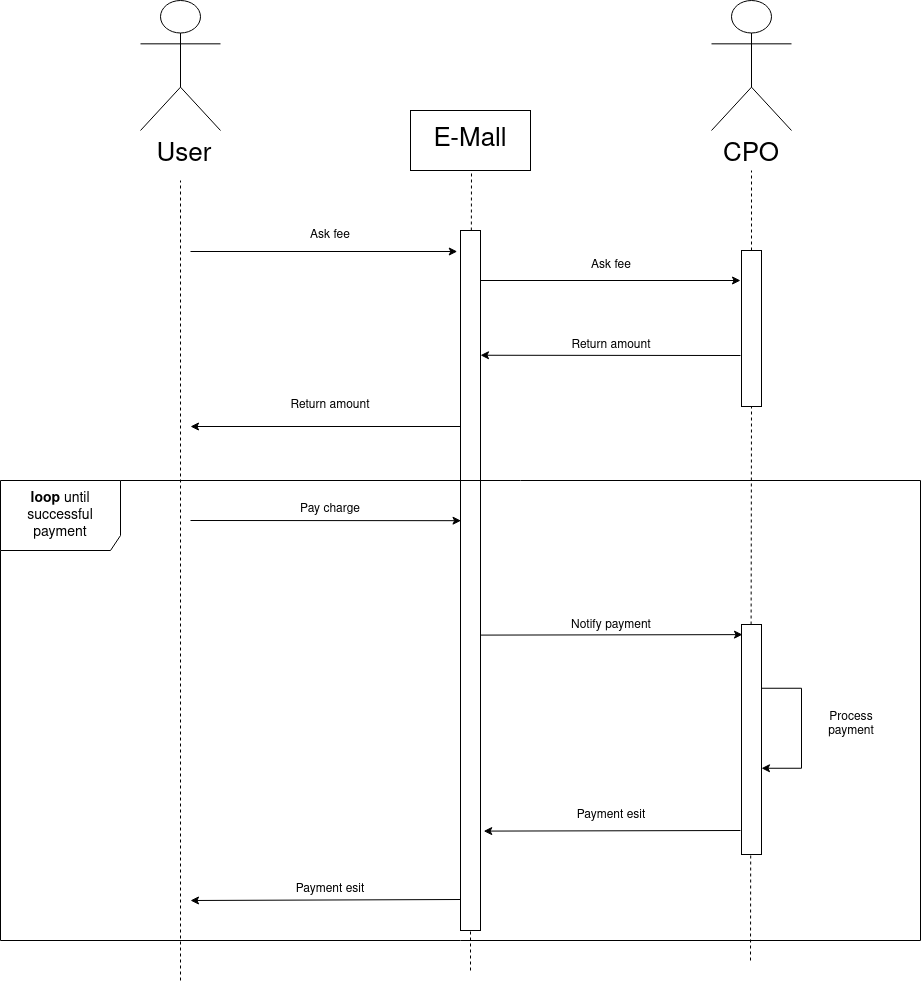

The diagram above was exported from draw.io. Its source (the exported page's mxGraphModel, read from the mxfile embedded in the PNG):
<mxGraphModel dx="1375" dy="538" grid="1" gridSize="10" guides="1" tooltips="1" connect="1" arrows="1" fold="1" page="0" pageScale="1" pageWidth="827" pageHeight="1169" math="0" shadow="0">
  <root>
    <mxCell id="0" />
    <mxCell id="1" parent="0" />
    <mxCell id="q78VYpx8bEgGCeJ_WoOf-4" value="" style="endArrow=none;html=1;rounded=0;entryX=0.5;entryY=1;entryDx=0;entryDy=0;startArrow=none;dashed=1;" parent="1" source="b-Nza8oFIFcBlEVP0ZLp-47" edge="1">
      <mxGeometry width="50" height="50" relative="1" as="geometry">
        <mxPoint x="351" y="1020" as="sourcePoint" />
        <mxPoint x="351" y="220" as="targetPoint" />
      </mxGeometry>
    </mxCell>
    <mxCell id="q78VYpx8bEgGCeJ_WoOf-6" value="" style="endArrow=none;html=1;rounded=0;entryX=0.5;entryY=1;entryDx=0;entryDy=0;startArrow=none;dashed=1;" parent="1" source="FpuJo9nRhtc_JjZCmEn4-8" edge="1">
      <mxGeometry width="50" height="50" relative="1" as="geometry">
        <mxPoint x="630" y="1000" as="sourcePoint" />
        <mxPoint x="631" y="220" as="targetPoint" />
      </mxGeometry>
    </mxCell>
    <mxCell id="q78VYpx8bEgGCeJ_WoOf-10" value="" style="endArrow=classic;html=1;rounded=0;startArrow=none;entryX=-0.162;entryY=0.03;entryDx=0;entryDy=0;entryPerimeter=0;" parent="1" target="b-Nza8oFIFcBlEVP0ZLp-47" edge="1">
      <mxGeometry width="50" height="50" relative="1" as="geometry">
        <mxPoint x="70" y="301" as="sourcePoint" />
        <mxPoint x="351" y="300" as="targetPoint" />
      </mxGeometry>
    </mxCell>
    <mxCell id="q78VYpx8bEgGCeJ_WoOf-12" value="Ask fee" style="text;html=1;strokeColor=none;fillColor=none;align=center;verticalAlign=middle;whiteSpace=wrap;rounded=0;" parent="1" vertex="1">
      <mxGeometry x="149.5" y="270" width="120" height="30" as="geometry" />
    </mxCell>
    <mxCell id="b-Nza8oFIFcBlEVP0ZLp-3" value="Return amount" style="text;html=1;strokeColor=none;fillColor=none;align=center;verticalAlign=middle;whiteSpace=wrap;rounded=0;" parent="1" vertex="1">
      <mxGeometry x="149.5" y="440" width="120" height="30" as="geometry" />
    </mxCell>
    <mxCell id="b-Nza8oFIFcBlEVP0ZLp-33" value="&lt;font style=&quot;font-size: 26px;&quot;&gt;User&lt;/font&gt;" style="text;html=1;strokeColor=none;fillColor=none;align=center;verticalAlign=middle;whiteSpace=wrap;rounded=0;" parent="1" vertex="1">
      <mxGeometry x="34" y="190" width="60" height="30" as="geometry" />
    </mxCell>
    <mxCell id="b-Nza8oFIFcBlEVP0ZLp-35" value="&lt;span style=&quot;font-size: 26px;&quot;&gt;CPO&lt;/span&gt;" style="text;html=1;strokeColor=none;fillColor=none;align=center;verticalAlign=middle;whiteSpace=wrap;rounded=0;" parent="1" vertex="1">
      <mxGeometry x="601" y="190" width="60" height="30" as="geometry" />
    </mxCell>
    <mxCell id="b-Nza8oFIFcBlEVP0ZLp-38" value="" style="shape=umlActor;verticalLabelPosition=bottom;verticalAlign=top;html=1;outlineConnect=0;fontSize=26;" parent="1" vertex="1">
      <mxGeometry x="20" y="50" width="80" height="130" as="geometry" />
    </mxCell>
    <mxCell id="b-Nza8oFIFcBlEVP0ZLp-43" value="" style="shape=umlActor;verticalLabelPosition=bottom;verticalAlign=top;html=1;outlineConnect=0;fontSize=26;" parent="1" vertex="1">
      <mxGeometry x="591" y="50" width="80" height="130" as="geometry" />
    </mxCell>
    <mxCell id="b-Nza8oFIFcBlEVP0ZLp-44" value="E-Mall" style="rounded=0;whiteSpace=wrap;html=1;fontSize=26;" parent="1" vertex="1">
      <mxGeometry x="290" y="160" width="120" height="60" as="geometry" />
    </mxCell>
    <mxCell id="b-Nza8oFIFcBlEVP0ZLp-47" value="" style="rounded=0;whiteSpace=wrap;html=1;" parent="1" vertex="1">
      <mxGeometry x="340" y="280" width="20" height="700" as="geometry" />
    </mxCell>
    <mxCell id="FpuJo9nRhtc_JjZCmEn4-2" value="" style="endArrow=classic;html=1;rounded=0;startArrow=none;" parent="1" edge="1">
      <mxGeometry width="50" height="50" relative="1" as="geometry">
        <mxPoint x="360" y="330" as="sourcePoint" />
        <mxPoint x="620" y="330" as="targetPoint" />
      </mxGeometry>
    </mxCell>
    <mxCell id="FpuJo9nRhtc_JjZCmEn4-3" value="Ask fee" style="text;html=1;strokeColor=none;fillColor=none;align=center;verticalAlign=middle;whiteSpace=wrap;rounded=0;" parent="1" vertex="1">
      <mxGeometry x="431.5" y="300" width="120" height="30" as="geometry" />
    </mxCell>
    <mxCell id="FpuJo9nRhtc_JjZCmEn4-5" value="" style="endArrow=classic;html=1;rounded=0;startArrow=none;entryX=1.14;entryY=0.853;entryDx=0;entryDy=0;entryPerimeter=0;" parent="1" edge="1">
      <mxGeometry width="50" height="50" relative="1" as="geometry">
        <mxPoint x="620" y="405" as="sourcePoint" />
        <mxPoint x="359.9999999999997" y="404.7399999999998" as="targetPoint" />
      </mxGeometry>
    </mxCell>
    <mxCell id="FpuJo9nRhtc_JjZCmEn4-6" value="Return amount" style="text;html=1;strokeColor=none;fillColor=none;align=center;verticalAlign=middle;whiteSpace=wrap;rounded=0;" parent="1" vertex="1">
      <mxGeometry x="431.5" y="380" width="120" height="30" as="geometry" />
    </mxCell>
    <mxCell id="FpuJo9nRhtc_JjZCmEn4-8" value="" style="rounded=0;whiteSpace=wrap;html=1;" parent="1" vertex="1">
      <mxGeometry x="621" y="300" width="20" height="156" as="geometry" />
    </mxCell>
    <mxCell id="FpuJo9nRhtc_JjZCmEn4-9" value="" style="endArrow=none;html=1;rounded=0;entryX=0.5;entryY=1;entryDx=0;entryDy=0;startArrow=none;dashed=1;" parent="1" target="FpuJo9nRhtc_JjZCmEn4-8" edge="1">
      <mxGeometry width="50" height="50" relative="1" as="geometry">
        <mxPoint x="630" y="1010" as="sourcePoint" />
        <mxPoint x="631" y="220" as="targetPoint" />
      </mxGeometry>
    </mxCell>
    <mxCell id="b-Nza8oFIFcBlEVP0ZLp-2" value="" style="endArrow=classic;html=1;rounded=0;startArrow=none;exitX=-0.009;exitY=0.28;exitDx=0;exitDy=0;exitPerimeter=0;" parent="1" source="b-Nza8oFIFcBlEVP0ZLp-47" edge="1">
      <mxGeometry width="50" height="50" relative="1" as="geometry">
        <mxPoint x="271" y="469" as="sourcePoint" />
        <mxPoint x="70" y="476" as="targetPoint" />
      </mxGeometry>
    </mxCell>
    <mxCell id="b-Nza8oFIFcBlEVP0ZLp-5" value="" style="endArrow=classic;html=1;rounded=0;startArrow=none;entryX=0.027;entryY=0.321;entryDx=0;entryDy=0;entryPerimeter=0;" parent="1" edge="1">
      <mxGeometry width="50" height="50" relative="1" as="geometry">
        <mxPoint x="70" y="570" as="sourcePoint" />
        <mxPoint x="340.5399999999995" y="570.1799999999998" as="targetPoint" />
      </mxGeometry>
    </mxCell>
    <mxCell id="b-Nza8oFIFcBlEVP0ZLp-6" value="&lt;div&gt;Pay charge&lt;/div&gt;" style="text;html=1;strokeColor=none;fillColor=none;align=center;verticalAlign=middle;whiteSpace=wrap;rounded=0;" parent="1" vertex="1">
      <mxGeometry x="149.5" y="544" width="120" height="30" as="geometry" />
    </mxCell>
    <mxCell id="b-Nza8oFIFcBlEVP0ZLp-8" value="" style="endArrow=classic;html=1;rounded=0;startArrow=none;exitX=1.02;exitY=0.578;exitDx=0;exitDy=0;entryX=0.05;entryY=0.044;entryDx=0;entryDy=0;entryPerimeter=0;exitPerimeter=0;" parent="1" source="b-Nza8oFIFcBlEVP0ZLp-47" target="b-Nza8oFIFcBlEVP0ZLp-24" edge="1">
      <mxGeometry width="50" height="50" relative="1" as="geometry">
        <mxPoint x="591.5" y="684" as="sourcePoint" />
        <mxPoint x="631.5" y="684" as="targetPoint" />
      </mxGeometry>
    </mxCell>
    <mxCell id="b-Nza8oFIFcBlEVP0ZLp-9" value="&lt;div&gt;Notify payment&lt;/div&gt;" style="text;html=1;strokeColor=none;fillColor=none;align=center;verticalAlign=middle;whiteSpace=wrap;rounded=0;" parent="1" vertex="1">
      <mxGeometry x="431.5" y="660" width="120" height="30" as="geometry" />
    </mxCell>
    <mxCell id="b-Nza8oFIFcBlEVP0ZLp-11" value="" style="endArrow=classic;html=1;rounded=0;startArrow=none;entryX=1.16;entryY=0.858;entryDx=0;entryDy=0;entryPerimeter=0;" parent="1" edge="1" target="b-Nza8oFIFcBlEVP0ZLp-47">
      <mxGeometry width="50" height="50" relative="1" as="geometry">
        <mxPoint x="620" y="880" as="sourcePoint" />
        <mxPoint x="362.7999999999997" y="878.7399999999998" as="targetPoint" />
      </mxGeometry>
    </mxCell>
    <mxCell id="b-Nza8oFIFcBlEVP0ZLp-12" value="Payment esit" style="text;html=1;strokeColor=none;fillColor=none;align=center;verticalAlign=middle;whiteSpace=wrap;rounded=0;" parent="1" vertex="1">
      <mxGeometry x="431.5" y="850" width="120" height="30" as="geometry" />
    </mxCell>
    <mxCell id="b-Nza8oFIFcBlEVP0ZLp-15" value="Payment esit" style="text;html=1;strokeColor=none;fillColor=none;align=center;verticalAlign=middle;whiteSpace=wrap;rounded=0;" parent="1" vertex="1">
      <mxGeometry x="149.5" y="924" width="120" height="30" as="geometry" />
    </mxCell>
    <mxCell id="b-Nza8oFIFcBlEVP0ZLp-26" value="Process payment" style="text;html=1;strokeColor=none;fillColor=none;align=center;verticalAlign=middle;whiteSpace=wrap;rounded=0;" parent="1" vertex="1">
      <mxGeometry x="691" y="730.25" width="80" height="87.5" as="geometry" />
    </mxCell>
    <mxCell id="b-Nza8oFIFcBlEVP0ZLp-46" value="" style="endArrow=classic;html=1;rounded=0;fontSize=26;" parent="1" edge="1">
      <mxGeometry width="50" height="50" relative="1" as="geometry">
        <mxPoint x="641" y="737.75" as="sourcePoint" />
        <mxPoint x="641" y="817.75" as="targetPoint" />
        <Array as="points">
          <mxPoint x="641" y="737.75" />
          <mxPoint x="681" y="737.75" />
          <mxPoint x="681" y="817.75" />
        </Array>
      </mxGeometry>
    </mxCell>
    <mxCell id="b-Nza8oFIFcBlEVP0ZLp-48" value="" style="endArrow=none;html=1;rounded=0;entryX=0.5;entryY=1;entryDx=0;entryDy=0;dashed=1;" parent="1" target="b-Nza8oFIFcBlEVP0ZLp-47" edge="1">
      <mxGeometry width="50" height="50" relative="1" as="geometry">
        <mxPoint x="350" y="1020" as="sourcePoint" />
        <mxPoint x="351" y="220" as="targetPoint" />
      </mxGeometry>
    </mxCell>
    <mxCell id="b-Nza8oFIFcBlEVP0ZLp-50" value="" style="endArrow=none;html=1;rounded=0;dashed=1;" parent="1" edge="1">
      <mxGeometry width="50" height="50" relative="1" as="geometry">
        <mxPoint x="60" y="1030" as="sourcePoint" />
        <mxPoint x="60" y="230" as="targetPoint" />
      </mxGeometry>
    </mxCell>
    <mxCell id="b-Nza8oFIFcBlEVP0ZLp-24" value="" style="rounded=0;whiteSpace=wrap;html=1;" parent="1" vertex="1">
      <mxGeometry x="621" y="674" width="20" height="230" as="geometry" />
    </mxCell>
    <mxCell id="XJCK6VZLnEJ5WB6jin4g-1" value="" style="endArrow=classic;html=1;rounded=0;" parent="1" edge="1">
      <mxGeometry width="50" height="50" relative="1" as="geometry">
        <mxPoint x="340" y="949" as="sourcePoint" />
        <mxPoint x="70" y="950" as="targetPoint" />
      </mxGeometry>
    </mxCell>
    <mxCell id="Xu9xDTIFsi3BNcWkP8Zl-1" value="&lt;b&gt;loop&lt;/b&gt; until successful payment" style="shape=umlFrame;whiteSpace=wrap;html=1;labelBackgroundColor=none;fontSize=14;width=120;height=70;" vertex="1" parent="1">
      <mxGeometry x="-120" y="530" width="920" height="460" as="geometry" />
    </mxCell>
  </root>
</mxGraphModel>